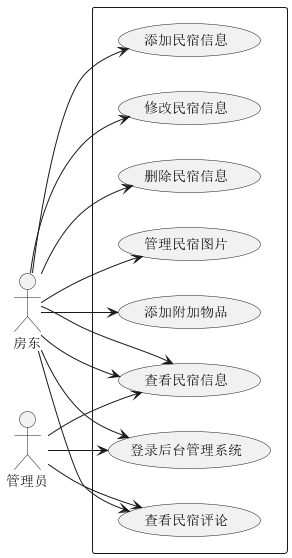

The diagram above was rendered by PlantUML. Its source (embedded in the PNG):
@startuml
'https://plantuml.com/use-case-diagram
/'房东登录民宿后台管理系统后能够使用添加民宿信息、修改民宿信息、查看民宿信息、删除民宿信息、管理民宿图片、添加附加物品功能。管理员和房东都可以登录后台管理系统、查看民宿评论，查看民宿信息'/
left to right direction
skinparam packageStyle rectangle
actor 房东
actor 管理员
rectangle {
  房东 --> (添加民宿信息)
  房东 --> (修改民宿信息)
  房东 --> (查看民宿信息)
  房东 --> (删除民宿信息)
  房东 --> (管理民宿图片)
  房东 --> (添加附加物品)
  房东 --> (查看民宿评论)
  房东 --> (查看民宿信息)
  房东 --> (登录后台管理系统)
  管理员 --> (登录后台管理系统)
  管理员 --> (查看民宿评论)
  管理员 --> (查看民宿信息)
}

@enduml